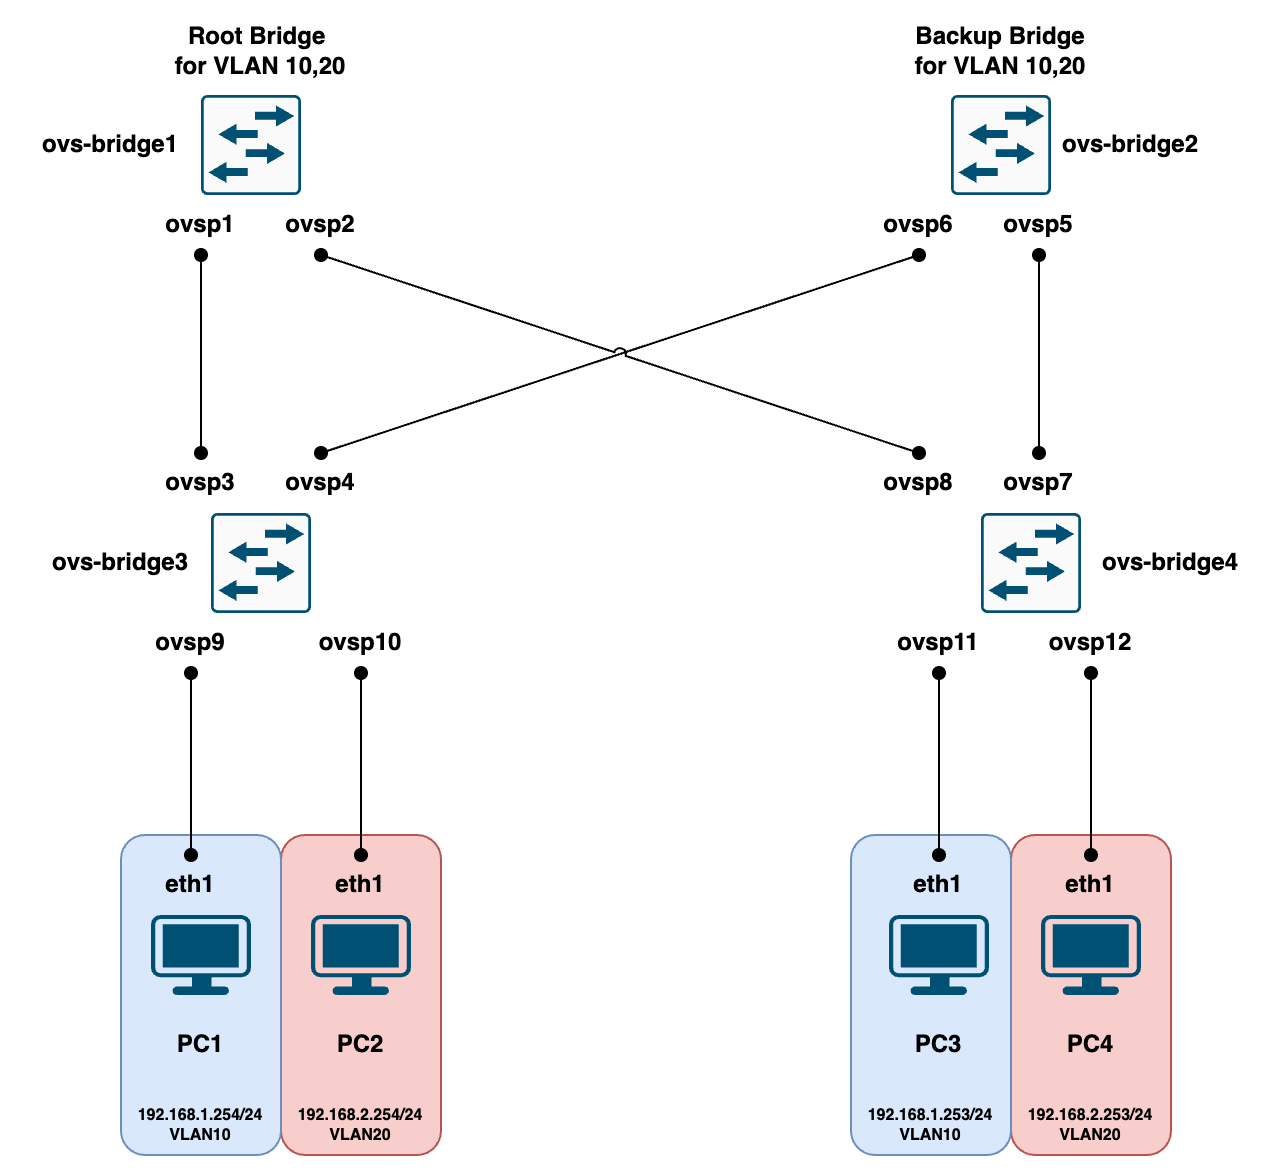

The diagram above was exported from draw.io. Its source (the exported page's mxGraphModel, read from the mxfile embedded in the PNG):
<mxGraphModel dx="619" dy="555" grid="1" gridSize="10" guides="1" tooltips="1" connect="1" arrows="1" fold="1" page="1" pageScale="1" pageWidth="850" pageHeight="1100" math="0" shadow="0">
  <root>
    <mxCell id="0" />
    <mxCell id="1" parent="0" />
    <mxCell id="j9pNlmNuAukvIwkdI_yS-69" value="" style="rounded=1;whiteSpace=wrap;html=1;fillColor=#f8cecc;strokeColor=#b85450;" vertex="1" parent="1">
      <mxGeometry x="515" y="720" width="80" height="160" as="geometry" />
    </mxCell>
    <mxCell id="j9pNlmNuAukvIwkdI_yS-68" value="" style="rounded=1;whiteSpace=wrap;html=1;fillColor=#dae8fc;strokeColor=#6c8ebf;" vertex="1" parent="1">
      <mxGeometry x="435" y="720" width="80" height="160" as="geometry" />
    </mxCell>
    <mxCell id="j9pNlmNuAukvIwkdI_yS-67" value="" style="rounded=1;whiteSpace=wrap;html=1;fillColor=#f8cecc;strokeColor=#b85450;" vertex="1" parent="1">
      <mxGeometry x="150" y="720" width="80" height="160" as="geometry" />
    </mxCell>
    <mxCell id="j9pNlmNuAukvIwkdI_yS-66" value="" style="rounded=1;whiteSpace=wrap;html=1;fillColor=#dae8fc;strokeColor=#6c8ebf;" vertex="1" parent="1">
      <mxGeometry x="70" y="720" width="80" height="160" as="geometry" />
    </mxCell>
    <mxCell id="j9pNlmNuAukvIwkdI_yS-15" value="" style="points=[[0.03,0.03,0],[0.5,0,0],[0.97,0.03,0],[1,0.4,0],[0.97,0.745,0],[0.5,1,0],[0.03,0.745,0],[0,0.4,0]];verticalLabelPosition=bottom;sketch=0;html=1;verticalAlign=top;aspect=fixed;align=center;pointerEvents=1;shape=mxgraph.cisco19.workstation;fillColor=#005073;strokeColor=none;" vertex="1" parent="1">
      <mxGeometry x="85" y="760" width="50" height="40" as="geometry" />
    </mxCell>
    <mxCell id="j9pNlmNuAukvIwkdI_yS-16" value="" style="points=[[0.03,0.03,0],[0.5,0,0],[0.97,0.03,0],[1,0.4,0],[0.97,0.745,0],[0.5,1,0],[0.03,0.745,0],[0,0.4,0]];verticalLabelPosition=bottom;sketch=0;html=1;verticalAlign=top;aspect=fixed;align=center;pointerEvents=1;shape=mxgraph.cisco19.workstation;fillColor=#005073;strokeColor=none;" vertex="1" parent="1">
      <mxGeometry x="165" y="760" width="50" height="40" as="geometry" />
    </mxCell>
    <mxCell id="j9pNlmNuAukvIwkdI_yS-17" value="" style="points=[[0.03,0.03,0],[0.5,0,0],[0.97,0.03,0],[1,0.4,0],[0.97,0.745,0],[0.5,1,0],[0.03,0.745,0],[0,0.4,0]];verticalLabelPosition=bottom;sketch=0;html=1;verticalAlign=top;aspect=fixed;align=center;pointerEvents=1;shape=mxgraph.cisco19.workstation;fillColor=#005073;strokeColor=none;" vertex="1" parent="1">
      <mxGeometry x="454" y="760" width="50" height="40" as="geometry" />
    </mxCell>
    <mxCell id="j9pNlmNuAukvIwkdI_yS-18" value="" style="points=[[0.03,0.03,0],[0.5,0,0],[0.97,0.03,0],[1,0.4,0],[0.97,0.745,0],[0.5,1,0],[0.03,0.745,0],[0,0.4,0]];verticalLabelPosition=bottom;sketch=0;html=1;verticalAlign=top;aspect=fixed;align=center;pointerEvents=1;shape=mxgraph.cisco19.workstation;fillColor=#005073;strokeColor=none;" vertex="1" parent="1">
      <mxGeometry x="530" y="760" width="50" height="40" as="geometry" />
    </mxCell>
    <mxCell id="j9pNlmNuAukvIwkdI_yS-19" value="" style="sketch=0;points=[[0.015,0.015,0],[0.985,0.015,0],[0.985,0.985,0],[0.015,0.985,0],[0.25,0,0],[0.5,0,0],[0.75,0,0],[1,0.25,0],[1,0.5,0],[1,0.75,0],[0.75,1,0],[0.5,1,0],[0.25,1,0],[0,0.75,0],[0,0.5,0],[0,0.25,0]];verticalLabelPosition=bottom;html=1;verticalAlign=top;aspect=fixed;align=center;pointerEvents=1;shape=mxgraph.cisco19.rect;prIcon=l2_switch;fillColor=#FAFAFA;strokeColor=#005073;" vertex="1" parent="1">
      <mxGeometry x="115" y="559" width="50" height="50" as="geometry" />
    </mxCell>
    <mxCell id="j9pNlmNuAukvIwkdI_yS-20" value="" style="sketch=0;points=[[0.015,0.015,0],[0.985,0.015,0],[0.985,0.985,0],[0.015,0.985,0],[0.25,0,0],[0.5,0,0],[0.75,0,0],[1,0.25,0],[1,0.5,0],[1,0.75,0],[0.75,1,0],[0.5,1,0],[0.25,1,0],[0,0.75,0],[0,0.5,0],[0,0.25,0]];verticalLabelPosition=bottom;html=1;verticalAlign=top;aspect=fixed;align=center;pointerEvents=1;shape=mxgraph.cisco19.rect;prIcon=l2_switch;fillColor=#FAFAFA;strokeColor=#005073;" vertex="1" parent="1">
      <mxGeometry x="500" y="559" width="50" height="50" as="geometry" />
    </mxCell>
    <mxCell id="j9pNlmNuAukvIwkdI_yS-21" value="" style="sketch=0;points=[[0.015,0.015,0],[0.985,0.015,0],[0.985,0.985,0],[0.015,0.985,0],[0.25,0,0],[0.5,0,0],[0.75,0,0],[1,0.25,0],[1,0.5,0],[1,0.75,0],[0.75,1,0],[0.5,1,0],[0.25,1,0],[0,0.75,0],[0,0.5,0],[0,0.25,0]];verticalLabelPosition=bottom;html=1;verticalAlign=top;aspect=fixed;align=center;pointerEvents=1;shape=mxgraph.cisco19.rect;prIcon=l2_switch;fillColor=#FAFAFA;strokeColor=#005073;" vertex="1" parent="1">
      <mxGeometry x="110" y="350" width="50" height="50" as="geometry" />
    </mxCell>
    <mxCell id="j9pNlmNuAukvIwkdI_yS-22" value="" style="sketch=0;points=[[0.015,0.015,0],[0.985,0.015,0],[0.985,0.985,0],[0.015,0.985,0],[0.25,0,0],[0.5,0,0],[0.75,0,0],[1,0.25,0],[1,0.5,0],[1,0.75,0],[0.75,1,0],[0.5,1,0],[0.25,1,0],[0,0.75,0],[0,0.5,0],[0,0.25,0]];verticalLabelPosition=bottom;html=1;verticalAlign=top;aspect=fixed;align=center;pointerEvents=1;shape=mxgraph.cisco19.rect;prIcon=l2_switch;fillColor=#FAFAFA;strokeColor=#005073;" vertex="1" parent="1">
      <mxGeometry x="485" y="350" width="50" height="50" as="geometry" />
    </mxCell>
    <mxCell id="j9pNlmNuAukvIwkdI_yS-23" value="" style="endArrow=oval;html=1;rounded=0;startArrow=oval;startFill=1;endFill=1;entryX=0.5;entryY=1;entryDx=0;entryDy=0;exitX=0.5;exitY=0;exitDx=0;exitDy=0;" edge="1" parent="1" source="j9pNlmNuAukvIwkdI_yS-49" target="j9pNlmNuAukvIwkdI_yS-48">
      <mxGeometry width="50" height="50" relative="1" as="geometry">
        <mxPoint x="130" y="520" as="sourcePoint" />
        <mxPoint x="120" y="430" as="targetPoint" />
      </mxGeometry>
    </mxCell>
    <mxCell id="j9pNlmNuAukvIwkdI_yS-24" value="" style="endArrow=oval;html=1;rounded=0;entryX=0.5;entryY=1;entryDx=0;entryDy=0;startArrow=oval;startFill=1;endFill=1;exitX=0.5;exitY=0;exitDx=0;exitDy=0;" edge="1" parent="1" source="j9pNlmNuAukvIwkdI_yS-46" target="j9pNlmNuAukvIwkdI_yS-55">
      <mxGeometry width="50" height="50" relative="1" as="geometry">
        <mxPoint x="280" y="580" as="sourcePoint" />
        <mxPoint x="420" y="610" as="targetPoint" />
      </mxGeometry>
    </mxCell>
    <mxCell id="j9pNlmNuAukvIwkdI_yS-26" value="" style="endArrow=oval;html=1;rounded=0;exitX=0.5;exitY=0;exitDx=0;exitDy=0;jumpStyle=arc;endFill=1;startArrow=oval;startFill=1;entryX=0.5;entryY=1;entryDx=0;entryDy=0;" edge="1" parent="1" source="j9pNlmNuAukvIwkdI_yS-58" target="j9pNlmNuAukvIwkdI_yS-50">
      <mxGeometry width="50" height="50" relative="1" as="geometry">
        <mxPoint x="400" y="590" as="sourcePoint" />
        <mxPoint x="240" y="520" as="targetPoint" />
      </mxGeometry>
    </mxCell>
    <mxCell id="j9pNlmNuAukvIwkdI_yS-31" value="" style="endArrow=oval;html=1;rounded=0;exitX=0.5;exitY=0;exitDx=0;exitDy=0;entryX=0.5;entryY=1;entryDx=0;entryDy=0;startArrow=oval;startFill=1;endFill=1;" edge="1" parent="1" source="j9pNlmNuAukvIwkdI_yS-35" target="j9pNlmNuAukvIwkdI_yS-60">
      <mxGeometry width="50" height="50" relative="1" as="geometry">
        <mxPoint x="295" y="640" as="sourcePoint" />
        <mxPoint x="125" y="700" as="targetPoint" />
      </mxGeometry>
    </mxCell>
    <mxCell id="j9pNlmNuAukvIwkdI_yS-32" value="" style="endArrow=oval;html=1;rounded=0;exitX=0.5;exitY=0;exitDx=0;exitDy=0;entryX=0.5;entryY=1;entryDx=0;entryDy=0;startArrow=oval;startFill=1;endFill=1;" edge="1" parent="1" source="j9pNlmNuAukvIwkdI_yS-36" target="j9pNlmNuAukvIwkdI_yS-61">
      <mxGeometry width="50" height="50" relative="1" as="geometry">
        <mxPoint x="265" y="750" as="sourcePoint" />
        <mxPoint x="265" y="701" as="targetPoint" />
      </mxGeometry>
    </mxCell>
    <mxCell id="j9pNlmNuAukvIwkdI_yS-33" value="" style="endArrow=oval;html=1;rounded=0;exitX=0.5;exitY=0;exitDx=0;exitDy=0;entryX=0.5;entryY=1;entryDx=0;entryDy=0;startArrow=oval;startFill=1;endFill=1;" edge="1" parent="1" source="j9pNlmNuAukvIwkdI_yS-41" target="j9pNlmNuAukvIwkdI_yS-40">
      <mxGeometry width="50" height="50" relative="1" as="geometry">
        <mxPoint x="310" y="600" as="sourcePoint" />
        <mxPoint x="360" y="550" as="targetPoint" />
      </mxGeometry>
    </mxCell>
    <mxCell id="j9pNlmNuAukvIwkdI_yS-34" value="" style="endArrow=oval;html=1;rounded=0;exitX=0.5;exitY=0;exitDx=0;exitDy=0;entryX=0.5;entryY=1;entryDx=0;entryDy=0;startArrow=oval;startFill=1;endFill=1;" edge="1" parent="1" source="j9pNlmNuAukvIwkdI_yS-42" target="j9pNlmNuAukvIwkdI_yS-43">
      <mxGeometry width="50" height="50" relative="1" as="geometry">
        <mxPoint x="310" y="600" as="sourcePoint" />
        <mxPoint x="360" y="550" as="targetPoint" />
      </mxGeometry>
    </mxCell>
    <mxCell id="j9pNlmNuAukvIwkdI_yS-35" value="eth1" style="text;html=1;align=center;verticalAlign=middle;whiteSpace=wrap;rounded=0;fontStyle=1" vertex="1" parent="1">
      <mxGeometry x="75" y="730" width="60" height="30" as="geometry" />
    </mxCell>
    <mxCell id="j9pNlmNuAukvIwkdI_yS-36" value="eth1" style="text;html=1;align=center;verticalAlign=middle;whiteSpace=wrap;rounded=0;fontStyle=1" vertex="1" parent="1">
      <mxGeometry x="160" y="730" width="60" height="30" as="geometry" />
    </mxCell>
    <mxCell id="j9pNlmNuAukvIwkdI_yS-40" value="ovsp11" style="text;html=1;align=center;verticalAlign=middle;whiteSpace=wrap;rounded=0;fontStyle=1" vertex="1" parent="1">
      <mxGeometry x="449" y="609" width="60" height="30" as="geometry" />
    </mxCell>
    <mxCell id="j9pNlmNuAukvIwkdI_yS-41" value="eth1" style="text;html=1;align=center;verticalAlign=middle;whiteSpace=wrap;rounded=0;fontStyle=1" vertex="1" parent="1">
      <mxGeometry x="449" y="730" width="60" height="30" as="geometry" />
    </mxCell>
    <mxCell id="j9pNlmNuAukvIwkdI_yS-42" value="eth1" style="text;html=1;align=center;verticalAlign=middle;whiteSpace=wrap;rounded=0;fontStyle=1" vertex="1" parent="1">
      <mxGeometry x="525" y="730" width="60" height="30" as="geometry" />
    </mxCell>
    <mxCell id="j9pNlmNuAukvIwkdI_yS-43" value="ovsp12" style="text;html=1;align=center;verticalAlign=middle;whiteSpace=wrap;rounded=0;fontStyle=1" vertex="1" parent="1">
      <mxGeometry x="525" y="609" width="60" height="30" as="geometry" />
    </mxCell>
    <mxCell id="j9pNlmNuAukvIwkdI_yS-44" value="ovs-bridge1" style="text;html=1;align=center;verticalAlign=middle;whiteSpace=wrap;rounded=0;fontStyle=1" vertex="1" parent="1">
      <mxGeometry x="20" y="360" width="90" height="30" as="geometry" />
    </mxCell>
    <mxCell id="j9pNlmNuAukvIwkdI_yS-46" value="ovsp4" style="text;html=1;align=center;verticalAlign=middle;whiteSpace=wrap;rounded=0;fontStyle=1" vertex="1" parent="1">
      <mxGeometry x="140" y="529" width="60" height="30" as="geometry" />
    </mxCell>
    <mxCell id="j9pNlmNuAukvIwkdI_yS-48" value="ovsp1" style="text;html=1;align=center;verticalAlign=middle;whiteSpace=wrap;rounded=0;fontStyle=1" vertex="1" parent="1">
      <mxGeometry x="80" y="400" width="60" height="30" as="geometry" />
    </mxCell>
    <mxCell id="j9pNlmNuAukvIwkdI_yS-49" value="ovsp3" style="text;html=1;align=center;verticalAlign=middle;whiteSpace=wrap;rounded=0;fontStyle=1" vertex="1" parent="1">
      <mxGeometry x="80" y="529" width="60" height="30" as="geometry" />
    </mxCell>
    <mxCell id="j9pNlmNuAukvIwkdI_yS-50" value="ovsp2" style="text;html=1;align=center;verticalAlign=middle;whiteSpace=wrap;rounded=0;fontStyle=1" vertex="1" parent="1">
      <mxGeometry x="140" y="400" width="60" height="30" as="geometry" />
    </mxCell>
    <mxCell id="j9pNlmNuAukvIwkdI_yS-55" value="ovsp6" style="text;html=1;align=center;verticalAlign=middle;whiteSpace=wrap;rounded=0;fontStyle=1" vertex="1" parent="1">
      <mxGeometry x="439" y="400" width="60" height="30" as="geometry" />
    </mxCell>
    <mxCell id="j9pNlmNuAukvIwkdI_yS-56" value="ovsp5" style="text;html=1;align=center;verticalAlign=middle;whiteSpace=wrap;rounded=0;fontStyle=1" vertex="1" parent="1">
      <mxGeometry x="499" y="400" width="60" height="30" as="geometry" />
    </mxCell>
    <mxCell id="j9pNlmNuAukvIwkdI_yS-57" value="ovsp7" style="text;html=1;align=center;verticalAlign=middle;whiteSpace=wrap;rounded=0;fontStyle=1" vertex="1" parent="1">
      <mxGeometry x="499" y="529" width="60" height="30" as="geometry" />
    </mxCell>
    <mxCell id="j9pNlmNuAukvIwkdI_yS-58" value="ovsp8" style="text;html=1;align=center;verticalAlign=middle;whiteSpace=wrap;rounded=0;fontStyle=1" vertex="1" parent="1">
      <mxGeometry x="439" y="529" width="60" height="30" as="geometry" />
    </mxCell>
    <mxCell id="j9pNlmNuAukvIwkdI_yS-59" value="" style="endArrow=oval;html=1;rounded=0;exitX=0.5;exitY=0;exitDx=0;exitDy=0;entryX=0.5;entryY=1;entryDx=0;entryDy=0;startArrow=oval;startFill=1;endFill=1;" edge="1" parent="1" source="j9pNlmNuAukvIwkdI_yS-57" target="j9pNlmNuAukvIwkdI_yS-56">
      <mxGeometry width="50" height="50" relative="1" as="geometry">
        <mxPoint x="300" y="550" as="sourcePoint" />
        <mxPoint x="350" y="500" as="targetPoint" />
      </mxGeometry>
    </mxCell>
    <mxCell id="j9pNlmNuAukvIwkdI_yS-60" value="ovsp9" style="text;html=1;align=center;verticalAlign=middle;whiteSpace=wrap;rounded=0;fontStyle=1" vertex="1" parent="1">
      <mxGeometry x="75" y="609" width="60" height="30" as="geometry" />
    </mxCell>
    <mxCell id="j9pNlmNuAukvIwkdI_yS-61" value="ovsp10" style="text;html=1;align=center;verticalAlign=middle;whiteSpace=wrap;rounded=0;fontStyle=1" vertex="1" parent="1">
      <mxGeometry x="160" y="609" width="60" height="30" as="geometry" />
    </mxCell>
    <mxCell id="j9pNlmNuAukvIwkdI_yS-63" value="ovs-bridge3" style="text;html=1;align=center;verticalAlign=middle;whiteSpace=wrap;rounded=0;fontStyle=1" vertex="1" parent="1">
      <mxGeometry x="25" y="569" width="90" height="30" as="geometry" />
    </mxCell>
    <mxCell id="j9pNlmNuAukvIwkdI_yS-64" value="ovs-bridge4" style="text;html=1;align=center;verticalAlign=middle;whiteSpace=wrap;rounded=0;fontStyle=1" vertex="1" parent="1">
      <mxGeometry x="550" y="569" width="90" height="30" as="geometry" />
    </mxCell>
    <mxCell id="j9pNlmNuAukvIwkdI_yS-65" value="ovs-bridge2" style="text;html=1;align=center;verticalAlign=middle;whiteSpace=wrap;rounded=0;fontStyle=1" vertex="1" parent="1">
      <mxGeometry x="530" y="360" width="90" height="30" as="geometry" />
    </mxCell>
    <mxCell id="j9pNlmNuAukvIwkdI_yS-70" value="PC1" style="text;html=1;align=center;verticalAlign=middle;whiteSpace=wrap;rounded=0;fontStyle=1" vertex="1" parent="1">
      <mxGeometry x="80" y="810" width="60" height="30" as="geometry" />
    </mxCell>
    <mxCell id="j9pNlmNuAukvIwkdI_yS-71" value="PC2" style="text;html=1;align=center;verticalAlign=middle;whiteSpace=wrap;rounded=0;fontStyle=1" vertex="1" parent="1">
      <mxGeometry x="160" y="810" width="60" height="30" as="geometry" />
    </mxCell>
    <mxCell id="j9pNlmNuAukvIwkdI_yS-72" value="PC3" style="text;html=1;align=center;verticalAlign=middle;whiteSpace=wrap;rounded=0;fontStyle=1" vertex="1" parent="1">
      <mxGeometry x="449" y="810" width="60" height="30" as="geometry" />
    </mxCell>
    <mxCell id="j9pNlmNuAukvIwkdI_yS-73" value="PC4" style="text;html=1;align=center;verticalAlign=middle;whiteSpace=wrap;rounded=0;fontStyle=1" vertex="1" parent="1">
      <mxGeometry x="525" y="810" width="60" height="30" as="geometry" />
    </mxCell>
    <mxCell id="j9pNlmNuAukvIwkdI_yS-74" value="192.168.1.254/24&lt;div&gt;VLAN10&lt;/div&gt;" style="text;html=1;align=center;verticalAlign=middle;whiteSpace=wrap;rounded=0;fontSize=8;fontStyle=1" vertex="1" parent="1">
      <mxGeometry x="75" y="850" width="70" height="30" as="geometry" />
    </mxCell>
    <mxCell id="j9pNlmNuAukvIwkdI_yS-75" value="192.168.1.253/24&lt;div&gt;VLAN10&lt;/div&gt;" style="text;html=1;align=center;verticalAlign=middle;whiteSpace=wrap;rounded=0;fontSize=8;fontStyle=1" vertex="1" parent="1">
      <mxGeometry x="440" y="850" width="70" height="30" as="geometry" />
    </mxCell>
    <mxCell id="j9pNlmNuAukvIwkdI_yS-76" value="192.168.2.254/24&lt;div&gt;VLAN20&lt;/div&gt;" style="text;html=1;align=center;verticalAlign=middle;whiteSpace=wrap;rounded=0;fontSize=8;fontStyle=1" vertex="1" parent="1">
      <mxGeometry x="155" y="850" width="70" height="30" as="geometry" />
    </mxCell>
    <mxCell id="j9pNlmNuAukvIwkdI_yS-77" value="192.168.2.253/24&lt;div&gt;VLAN20&lt;/div&gt;" style="text;html=1;align=center;verticalAlign=middle;whiteSpace=wrap;rounded=0;fontSize=8;fontStyle=1" vertex="1" parent="1">
      <mxGeometry x="520" y="850" width="70" height="30" as="geometry" />
    </mxCell>
    <mxCell id="j9pNlmNuAukvIwkdI_yS-78" value="Root Bridge&amp;nbsp;&lt;div&gt;for VLAN 10,20&lt;/div&gt;" style="text;html=1;align=center;verticalAlign=middle;whiteSpace=wrap;rounded=0;fontStyle=1" vertex="1" parent="1">
      <mxGeometry x="60" y="313" width="160" height="30" as="geometry" />
    </mxCell>
    <mxCell id="j9pNlmNuAukvIwkdI_yS-79" value="Backup Bridge for VLAN 10,20" style="text;html=1;align=center;verticalAlign=middle;whiteSpace=wrap;rounded=0;fontStyle=1" vertex="1" parent="1">
      <mxGeometry x="465" y="313" width="90" height="30" as="geometry" />
    </mxCell>
  </root>
</mxGraphModel>